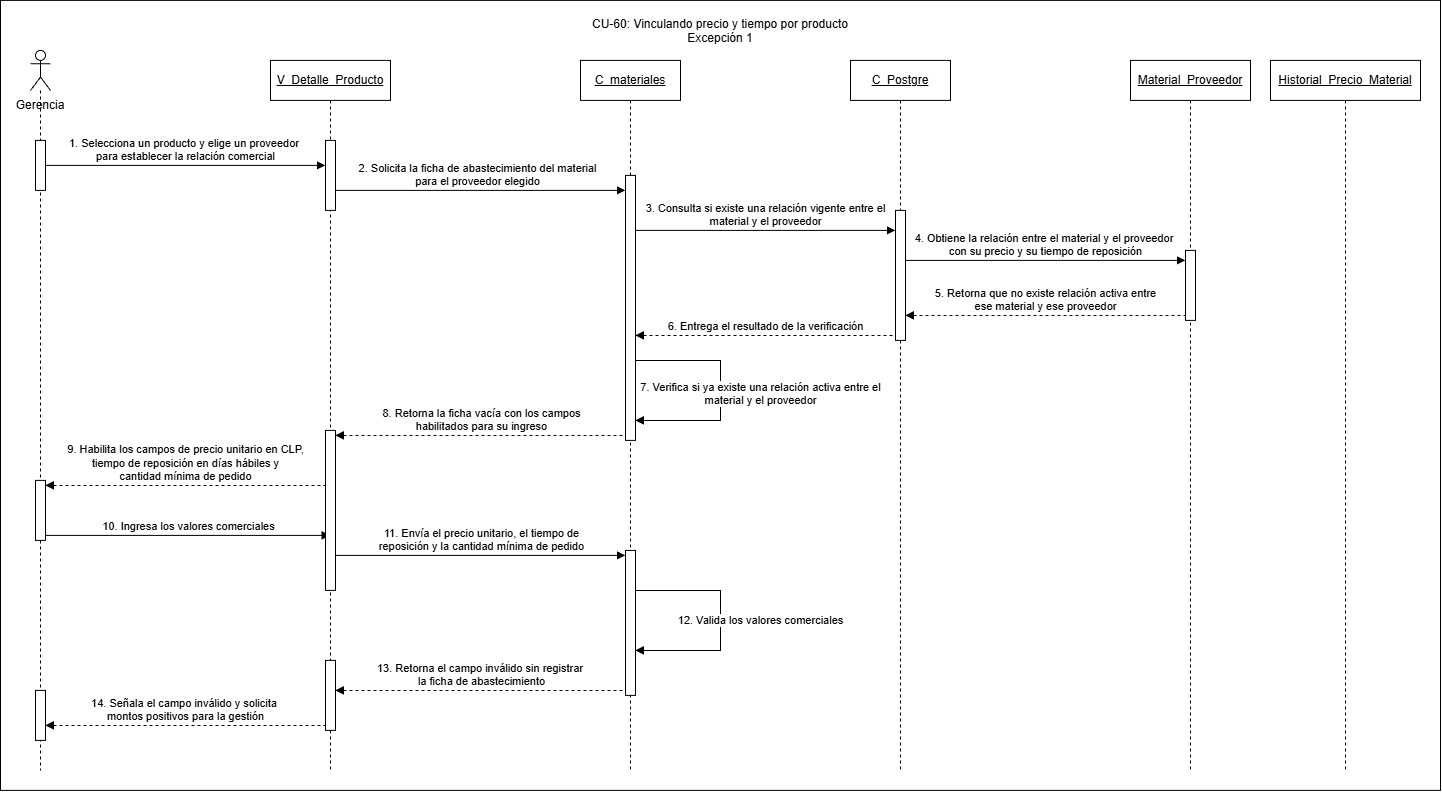

The diagram above was exported from draw.io. Its source (the exported page's mxGraphModel, read from the mxfile embedded in the PNG):
<mxGraphModel dx="2091" dy="817" grid="1" gridSize="10" guides="1" tooltips="1" connect="1" arrows="1" fold="1" page="1" pageScale="1" pageWidth="827" pageHeight="1169" math="0" shadow="0">
  <root>
    <mxCell id="0" />
    <mxCell id="1" parent="0" />
    <mxCell id="43epZqNn4GWXhx5M61nc-1" parent="1" style="rounded=0;whiteSpace=wrap;html=1;" value="" vertex="1">
      <mxGeometry height="790" width="1440" x="170" y="270" as="geometry" />
    </mxCell>
    <mxCell id="d59yitKVmmyEIZtiqXDA-28" edge="1" parent="1" source="cqV3p1zQQCed6-dHsqTV-5" style="html=1;verticalAlign=bottom;endArrow=none;curved=0;rounded=0;dashed=1;startArrow=block;startFill=1;endFill=0;entryX=0;entryY=1;entryDx=0;entryDy=-5;entryPerimeter=0;" target="cqV3p1zQQCed6-dHsqTV-6" value="&lt;div&gt;13. Retorna el campo inválido sin registrar&amp;nbsp;&lt;/div&gt;&lt;div&gt;la ficha de&amp;nbsp;&lt;span style=&quot;background-color: light-dark(#ffffff, var(--ge-dark-color, #121212)); color: light-dark(rgb(0, 0, 0), rgb(255, 255, 255));&quot;&gt;abastecimiento&lt;/span&gt;&lt;/div&gt;">
      <mxGeometry relative="1" width="80" as="geometry">
        <mxPoint x="510" y="950" as="sourcePoint" />
        <mxPoint x="750" y="950" as="targetPoint" />
      </mxGeometry>
    </mxCell>
    <mxCell id="d59yitKVmmyEIZtiqXDA-1" parent="1" style="shape=umlLifeline;perimeter=lifelinePerimeter;whiteSpace=wrap;html=1;container=1;dropTarget=0;collapsible=0;recursiveResize=0;outlineConnect=0;portConstraint=eastwest;newEdgeStyle={&quot;curved&quot;:0,&quot;rounded&quot;:0};participant=umlActor;" value="" vertex="1">
      <mxGeometry height="720" width="20" x="200" y="320" as="geometry" />
    </mxCell>
    <mxCell id="cqV3p1zQQCed6-dHsqTV-1" parent="d59yitKVmmyEIZtiqXDA-1" style="html=1;points=[[0,0,0,0,5],[0,1,0,0,-5],[1,0,0,0,5],[1,1,0,0,-5]];perimeter=orthogonalPerimeter;outlineConnect=0;targetShapes=umlLifeline;portConstraint=eastwest;newEdgeStyle={&quot;curved&quot;:0,&quot;rounded&quot;:0};" value="" vertex="1">
      <mxGeometry height="50" width="10" x="5" y="90" as="geometry" />
    </mxCell>
    <mxCell id="cqV3p1zQQCed6-dHsqTV-3" parent="d59yitKVmmyEIZtiqXDA-1" style="html=1;points=[[0,0,0,0,5],[0,1,0,0,-5],[1,0,0,0,5],[1,1,0,0,-5]];perimeter=orthogonalPerimeter;outlineConnect=0;targetShapes=umlLifeline;portConstraint=eastwest;newEdgeStyle={&quot;curved&quot;:0,&quot;rounded&quot;:0};" value="" vertex="1">
      <mxGeometry height="60" width="10" x="5" y="430" as="geometry" />
    </mxCell>
    <mxCell id="cqV3p1zQQCed6-dHsqTV-4" parent="d59yitKVmmyEIZtiqXDA-1" style="html=1;points=[[0,0,0,0,5],[0,1,0,0,-5],[1,0,0,0,5],[1,1,0,0,-5]];perimeter=orthogonalPerimeter;outlineConnect=0;targetShapes=umlLifeline;portConstraint=eastwest;newEdgeStyle={&quot;curved&quot;:0,&quot;rounded&quot;:0};" value="" vertex="1">
      <mxGeometry height="50" width="10" x="5" y="640" as="geometry" />
    </mxCell>
    <mxCell id="d59yitKVmmyEIZtiqXDA-2" parent="1" style="text;html=1;whiteSpace=wrap;strokeColor=none;fillColor=none;align=center;verticalAlign=middle;rounded=0;" value="Gerencia" vertex="1">
      <mxGeometry height="30" width="60" x="180" y="360" as="geometry" />
    </mxCell>
    <mxCell id="d59yitKVmmyEIZtiqXDA-4" parent="1" style="shape=umlLifeline;perimeter=lifelinePerimeter;whiteSpace=wrap;html=1;container=1;dropTarget=0;collapsible=0;recursiveResize=0;outlineConnect=0;portConstraint=eastwest;newEdgeStyle={&quot;curved&quot;:0,&quot;rounded&quot;:0};fontStyle=4" value="C_materiales" vertex="1">
      <mxGeometry height="710" width="100" x="750" y="330" as="geometry" />
    </mxCell>
    <mxCell id="cqV3p1zQQCed6-dHsqTV-6" parent="d59yitKVmmyEIZtiqXDA-4" style="html=1;points=[[0,0,0,0,5],[0,1,0,0,-5],[1,0,0,0,5],[1,1,0,0,-5]];perimeter=orthogonalPerimeter;outlineConnect=0;targetShapes=umlLifeline;portConstraint=eastwest;newEdgeStyle={&quot;curved&quot;:0,&quot;rounded&quot;:0};" value="" vertex="1">
      <mxGeometry height="145" width="10" x="45" y="490" as="geometry" />
    </mxCell>
    <mxCell id="cqV3p1zQQCed6-dHsqTV-8" parent="d59yitKVmmyEIZtiqXDA-4" style="html=1;points=[[0,0,0,0,5],[0,1,0,0,-5],[1,0,0,0,5],[1,1,0,0,-5]];perimeter=orthogonalPerimeter;outlineConnect=0;targetShapes=umlLifeline;portConstraint=eastwest;newEdgeStyle={&quot;curved&quot;:0,&quot;rounded&quot;:0};" value="" vertex="1">
      <mxGeometry height="265" width="10" x="45" y="115" as="geometry" />
    </mxCell>
    <mxCell id="d59yitKVmmyEIZtiqXDA-14" edge="1" parent="d59yitKVmmyEIZtiqXDA-4" source="cqV3p1zQQCed6-dHsqTV-8" style="html=1;verticalAlign=bottom;endArrow=block;rounded=0;edgeStyle=orthogonalEdgeStyle;" target="cqV3p1zQQCed6-dHsqTV-8" value="&lt;div&gt;7. Verifica si ya existe una relación activa entre el&lt;/div&gt;&lt;div&gt;material y el proveedor&lt;/div&gt;">
      <mxGeometry relative="1" width="80" x="0.1667" y="40" as="geometry">
        <mxPoint as="offset" />
        <Array as="points">
          <mxPoint x="139.97000000000003" y="300.03" />
          <mxPoint x="139.97000000000003" y="360.03" />
        </Array>
        <mxPoint x="70" y="300" as="sourcePoint" />
        <mxPoint x="60" y="360" as="targetPoint" />
      </mxGeometry>
    </mxCell>
    <mxCell id="d59yitKVmmyEIZtiqXDA-19" edge="1" parent="d59yitKVmmyEIZtiqXDA-4" source="cqV3p1zQQCed6-dHsqTV-6" style="html=1;verticalAlign=bottom;endArrow=block;rounded=0;edgeStyle=orthogonalEdgeStyle;" target="cqV3p1zQQCed6-dHsqTV-6" value="12. Valida los valores comerciales">
      <mxGeometry relative="1" width="80" x="0.0833" y="40" as="geometry">
        <mxPoint as="offset" />
        <Array as="points">
          <mxPoint x="139.97000000000003" y="530.03" />
          <mxPoint x="139.97000000000003" y="590.03" />
        </Array>
        <mxPoint x="60" y="530" as="sourcePoint" />
        <mxPoint x="60" y="590" as="targetPoint" />
      </mxGeometry>
    </mxCell>
    <mxCell id="d59yitKVmmyEIZtiqXDA-5" parent="1" style="shape=umlLifeline;perimeter=lifelinePerimeter;whiteSpace=wrap;html=1;container=1;dropTarget=0;collapsible=0;recursiveResize=0;outlineConnect=0;portConstraint=eastwest;newEdgeStyle={&quot;curved&quot;:0,&quot;rounded&quot;:0};fontStyle=4" value="C_Postgre" vertex="1">
      <mxGeometry height="710" width="100" x="1020" y="330" as="geometry" />
    </mxCell>
    <mxCell id="cqV3p1zQQCed6-dHsqTV-9" parent="d59yitKVmmyEIZtiqXDA-5" style="html=1;points=[[0,0,0,0,5],[0,1,0,0,-5],[1,0,0,0,5],[1,1,0,0,-5]];perimeter=orthogonalPerimeter;outlineConnect=0;targetShapes=umlLifeline;portConstraint=eastwest;newEdgeStyle={&quot;curved&quot;:0,&quot;rounded&quot;:0};" value="" vertex="1">
      <mxGeometry height="130" width="10" x="45" y="150" as="geometry" />
    </mxCell>
    <mxCell id="d59yitKVmmyEIZtiqXDA-6" parent="1" style="shape=umlLifeline;perimeter=lifelinePerimeter;whiteSpace=wrap;html=1;container=1;dropTarget=0;collapsible=0;recursiveResize=0;outlineConnect=0;portConstraint=eastwest;newEdgeStyle={&quot;curved&quot;:0,&quot;rounded&quot;:0};fontStyle=4" value="Material_Proveedor" vertex="1">
      <mxGeometry height="710" width="120" x="1300" y="330" as="geometry" />
    </mxCell>
    <mxCell id="cqV3p1zQQCed6-dHsqTV-10" parent="d59yitKVmmyEIZtiqXDA-6" style="html=1;points=[[0,0,0,0,5],[0,1,0,0,-5],[1,0,0,0,5],[1,1,0,0,-5]];perimeter=orthogonalPerimeter;outlineConnect=0;targetShapes=umlLifeline;portConstraint=eastwest;newEdgeStyle={&quot;curved&quot;:0,&quot;rounded&quot;:0};" value="" vertex="1">
      <mxGeometry height="70" width="10" x="55" y="190" as="geometry" />
    </mxCell>
    <mxCell id="d59yitKVmmyEIZtiqXDA-7" parent="1" style="shape=umlLifeline;perimeter=lifelinePerimeter;whiteSpace=wrap;html=1;container=1;dropTarget=0;collapsible=0;recursiveResize=0;outlineConnect=0;portConstraint=eastwest;newEdgeStyle={&quot;curved&quot;:0,&quot;rounded&quot;:0};fontStyle=4" value="Historial_Precio_Material" vertex="1">
      <mxGeometry height="710" width="150" x="1440" y="330" as="geometry" />
    </mxCell>
    <mxCell id="d59yitKVmmyEIZtiqXDA-8" edge="1" parent="1" source="cqV3p1zQQCed6-dHsqTV-1" style="html=1;verticalAlign=bottom;endArrow=block;curved=0;rounded=0;" target="cqV3p1zQQCed6-dHsqTV-2" value="1. Selecciona un producto y elige un proveedor&amp;nbsp;&lt;div&gt;para establecer la relación comercial&lt;/div&gt;">
      <mxGeometry relative="1" width="80" as="geometry">
        <mxPoint x="230" y="430" as="sourcePoint" />
        <mxPoint x="459.5" y="430" as="targetPoint" />
      </mxGeometry>
    </mxCell>
    <mxCell id="d59yitKVmmyEIZtiqXDA-9" edge="1" parent="1" style="html=1;verticalAlign=bottom;endArrow=block;curved=0;rounded=0;" target="cqV3p1zQQCed6-dHsqTV-8" value="&lt;div&gt;2. Solicita la ficha de abastecimiento del material&lt;/div&gt;&lt;div&gt;para el proveedor elegido&lt;/div&gt;">
      <mxGeometry relative="1" width="80" as="geometry">
        <mxPoint x="499.5" y="460" as="sourcePoint" />
        <mxPoint x="730" y="460" as="targetPoint" />
      </mxGeometry>
    </mxCell>
    <mxCell id="d59yitKVmmyEIZtiqXDA-10" edge="1" parent="1" style="html=1;verticalAlign=bottom;endArrow=block;curved=0;rounded=0;" target="cqV3p1zQQCed6-dHsqTV-9" value="&lt;div&gt;3. Consulta si existe una relación vigente entre el&lt;/div&gt;&lt;div&gt;material y el proveedor&lt;/div&gt;">
      <mxGeometry relative="1" width="80" as="geometry">
        <mxPoint x="804.9999999999998" y="500" as="sourcePoint" />
        <mxPoint x="1044.9999999999998" y="500" as="targetPoint" />
      </mxGeometry>
    </mxCell>
    <mxCell id="d59yitKVmmyEIZtiqXDA-11" edge="1" parent="1" style="html=1;verticalAlign=bottom;endArrow=block;curved=0;rounded=0;" value="&lt;div&gt;4. Obtiene la relación entre el material y el&amp;nbsp;&lt;span style=&quot;background-color: light-dark(#ffffff, var(--ge-dark-color, #121212)); color: light-dark(rgb(0, 0, 0), rgb(255, 255, 255));&quot;&gt;proveedor&amp;nbsp;&lt;/span&gt;&lt;/div&gt;&lt;div&gt;&lt;span style=&quot;background-color: light-dark(#ffffff, var(--ge-dark-color, #121212)); color: light-dark(rgb(0, 0, 0), rgb(255, 255, 255));&quot;&gt;con su precio y su tiempo de&amp;nbsp;&lt;/span&gt;&lt;span style=&quot;background-color: light-dark(#ffffff, var(--ge-dark-color, #121212)); color: light-dark(rgb(0, 0, 0), rgb(255, 255, 255));&quot;&gt;reposición&lt;/span&gt;&lt;/div&gt;">
      <mxGeometry relative="1" width="80" as="geometry">
        <mxPoint x="1074.9999999999998" y="530" as="sourcePoint" />
        <mxPoint x="1355" y="530" as="targetPoint" />
      </mxGeometry>
    </mxCell>
    <mxCell id="d59yitKVmmyEIZtiqXDA-12" edge="1" parent="1" source="cqV3p1zQQCed6-dHsqTV-9" style="html=1;verticalAlign=bottom;endArrow=none;curved=0;rounded=0;dashed=1;startArrow=block;startFill=1;endFill=0;entryX=0;entryY=1;entryDx=0;entryDy=-5;entryPerimeter=0;" target="cqV3p1zQQCed6-dHsqTV-10" value="&lt;div&gt;5. Retorna que no existe relación activa entre&lt;/div&gt;&lt;div&gt;ese material y ese proveedor&lt;/div&gt;">
      <mxGeometry relative="1" width="80" as="geometry">
        <mxPoint x="1090" y="590" as="sourcePoint" />
        <mxPoint x="1357" y="580" as="targetPoint" />
      </mxGeometry>
    </mxCell>
    <mxCell id="d59yitKVmmyEIZtiqXDA-13" edge="1" parent="1" source="cqV3p1zQQCed6-dHsqTV-8" style="html=1;verticalAlign=bottom;endArrow=none;curved=0;rounded=0;dashed=1;startArrow=block;startFill=1;endFill=0;entryX=0;entryY=1;entryDx=0;entryDy=-5;entryPerimeter=0;" target="cqV3p1zQQCed6-dHsqTV-9" value="6. Entrega el resultado de la verificación">
      <mxGeometry relative="1" width="80" as="geometry">
        <mxPoint x="820" y="605" as="sourcePoint" />
        <mxPoint x="1047" y="610" as="targetPoint" />
      </mxGeometry>
    </mxCell>
    <mxCell id="d59yitKVmmyEIZtiqXDA-15" edge="1" parent="1" source="cqV3p1zQQCed6-dHsqTV-7" style="html=1;verticalAlign=bottom;endArrow=none;curved=0;rounded=0;dashed=1;startArrow=block;startFill=1;endFill=0;entryX=0;entryY=1;entryDx=0;entryDy=-5;entryPerimeter=0;exitX=1;exitY=0;exitDx=0;exitDy=5;exitPerimeter=0;" target="cqV3p1zQQCed6-dHsqTV-8" value="&lt;div&gt;8. Retorna la ficha vacía con los campos&lt;/div&gt;&lt;div&gt;habilitados para su ingreso&lt;/div&gt;">
      <mxGeometry relative="1" width="80" as="geometry">
        <mxPoint x="500" y="720" as="sourcePoint" />
        <mxPoint x="750" y="720" as="targetPoint" />
      </mxGeometry>
    </mxCell>
    <mxCell id="d59yitKVmmyEIZtiqXDA-16" edge="1" parent="1" source="cqV3p1zQQCed6-dHsqTV-3" style="html=1;verticalAlign=bottom;endArrow=none;curved=0;rounded=0;dashed=1;startArrow=block;startFill=1;endFill=0;exitX=1;exitY=0;exitDx=0;exitDy=5;exitPerimeter=0;" target="cqV3p1zQQCed6-dHsqTV-7" value="&lt;div&gt;9. Habilita los campos de precio unitario en CLP,&lt;/div&gt;&lt;div&gt;tiempo de reposición en días hábiles y&lt;/div&gt;&lt;div&gt;cantidad mínima de pedido&lt;/div&gt;">
      <mxGeometry relative="1" width="80" as="geometry">
        <mxPoint x="200" y="760" as="sourcePoint" />
        <mxPoint x="451" y="760" as="targetPoint" />
      </mxGeometry>
    </mxCell>
    <mxCell id="d59yitKVmmyEIZtiqXDA-17" edge="1" parent="1" source="cqV3p1zQQCed6-dHsqTV-3" style="html=1;verticalAlign=bottom;endArrow=block;curved=0;rounded=0;exitX=1;exitY=1;exitDx=0;exitDy=-5;exitPerimeter=0;" target="TKRhGqppz-4cyvk4Em61-1" value="10. Ingresa los valores comerciales">
      <mxGeometry relative="1" width="80" as="geometry">
        <mxPoint x="230" y="800" as="sourcePoint" />
        <mxPoint x="440" y="800" as="targetPoint" />
      </mxGeometry>
    </mxCell>
    <mxCell id="d59yitKVmmyEIZtiqXDA-18" edge="1" parent="1" source="cqV3p1zQQCed6-dHsqTV-7" style="html=1;verticalAlign=bottom;endArrow=block;curved=0;rounded=0;entryX=0;entryY=0;entryDx=0;entryDy=5;entryPerimeter=0;" target="cqV3p1zQQCed6-dHsqTV-6" value="&lt;div&gt;11. Envía el precio unitario, el tiempo de&lt;/div&gt;&lt;div&gt;reposición y la cantidad mínima de pedido&lt;/div&gt;">
      <mxGeometry relative="1" width="80" as="geometry">
        <mxPoint x="520" y="825" as="sourcePoint" />
        <mxPoint x="750" y="840" as="targetPoint" />
      </mxGeometry>
    </mxCell>
    <mxCell id="d59yitKVmmyEIZtiqXDA-29" edge="1" parent="1" source="cqV3p1zQQCed6-dHsqTV-4" style="html=1;verticalAlign=bottom;endArrow=none;curved=0;rounded=0;dashed=1;startArrow=block;startFill=1;endFill=0;entryX=0;entryY=1;entryDx=0;entryDy=-5;entryPerimeter=0;" target="cqV3p1zQQCed6-dHsqTV-5" value="&lt;div&gt;14. Señala el campo inválido y solicita&amp;nbsp;&lt;/div&gt;&lt;div&gt;montos positivos&amp;nbsp;&lt;span style=&quot;background-color: light-dark(#ffffff, var(--ge-dark-color, #121212)); color: light-dark(rgb(0, 0, 0), rgb(255, 255, 255));&quot;&gt;para la gestión&lt;/span&gt;&lt;/div&gt;">
      <mxGeometry relative="1" width="80" as="geometry">
        <mxPoint x="230" y="990" as="sourcePoint" />
        <mxPoint x="461" y="990" as="targetPoint" />
      </mxGeometry>
    </mxCell>
    <mxCell id="TKRhGqppz-4cyvk4Em61-1" parent="1" style="shape=umlLifeline;perimeter=lifelinePerimeter;whiteSpace=wrap;html=1;container=1;dropTarget=0;collapsible=0;recursiveResize=0;outlineConnect=0;portConstraint=eastwest;newEdgeStyle={&quot;curved&quot;:0,&quot;rounded&quot;:0};fontStyle=4" value="V_Detalle_Producto" vertex="1">
      <mxGeometry height="710" width="120" x="440" y="330" as="geometry" />
    </mxCell>
    <mxCell id="cqV3p1zQQCed6-dHsqTV-2" parent="TKRhGqppz-4cyvk4Em61-1" style="html=1;points=[[0,0,0,0,5],[0,1,0,0,-5],[1,0,0,0,5],[1,1,0,0,-5]];perimeter=orthogonalPerimeter;outlineConnect=0;targetShapes=umlLifeline;portConstraint=eastwest;newEdgeStyle={&quot;curved&quot;:0,&quot;rounded&quot;:0};" value="" vertex="1">
      <mxGeometry height="70" width="10" x="55" y="80" as="geometry" />
    </mxCell>
    <mxCell id="cqV3p1zQQCed6-dHsqTV-5" parent="TKRhGqppz-4cyvk4Em61-1" style="html=1;points=[[0,0,0,0,5],[0,1,0,0,-5],[1,0,0,0,5],[1,1,0,0,-5]];perimeter=orthogonalPerimeter;outlineConnect=0;targetShapes=umlLifeline;portConstraint=eastwest;newEdgeStyle={&quot;curved&quot;:0,&quot;rounded&quot;:0};" value="" vertex="1">
      <mxGeometry height="70" width="10" x="55" y="600" as="geometry" />
    </mxCell>
    <mxCell id="cqV3p1zQQCed6-dHsqTV-7" parent="TKRhGqppz-4cyvk4Em61-1" style="html=1;points=[[0,0,0,0,5],[0,1,0,0,-5],[1,0,0,0,5],[1,1,0,0,-5]];perimeter=orthogonalPerimeter;outlineConnect=0;targetShapes=umlLifeline;portConstraint=eastwest;newEdgeStyle={&quot;curved&quot;:0,&quot;rounded&quot;:0};" value="" vertex="1">
      <mxGeometry height="160" width="10" x="55" y="370" as="geometry" />
    </mxCell>
    <mxCell id="SR7QO9TwzotA4AwXLWb8-1" parent="1" style="text;whiteSpace=wrap;align=center;" value="CU-60: Vinculando precio y tiempo por producto&#10;Excepción 1" vertex="1">
      <mxGeometry height="40" width="290" x="745" y="280" as="geometry" />
    </mxCell>
  </root>
</mxGraphModel>